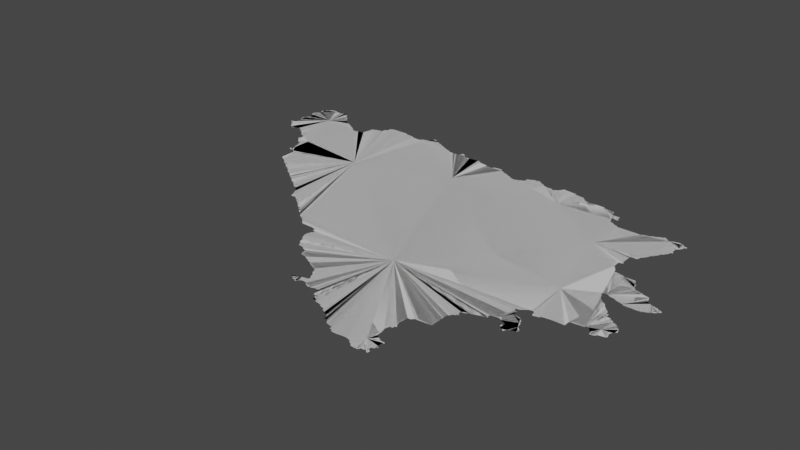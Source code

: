 # Source: bosnia.blend  (saved by Blender 3.3.6; exported with 4.5.12 LTS)
import bpy
from mathutils import Matrix  # noqa: F401  (used for matrix-valued properties, if any)

bpy.ops.wm.read_factory_settings(use_empty=True)
scene = bpy.context.scene
scene.name = 'Scene'

# ---- collections
col_collection = bpy.data.collections.new('Collection'); scene.collection.children.link(col_collection)

# ---- node groups
ng_auto_smooth = bpy.data.node_groups.new('Auto Smooth', 'GeometryNodeTree')
_s = ng_auto_smooth.interface.new_socket(name='Geometry', in_out='OUTPUT', socket_type='NodeSocketGeometry')
_s = ng_auto_smooth.interface.new_socket(name='Geometry', in_out='INPUT', socket_type='NodeSocketGeometry')
_s = ng_auto_smooth.interface.new_socket(name='Angle', in_out='INPUT', socket_type='NodeSocketFloat')
_s.subtype = 'ANGLE'
_s.min_value = 0.0
_s.max_value = 3.142
ng_auto_smooth.is_modifier = True
_N = ng_auto_smooth.nodes; _L = ng_auto_smooth.links
n0 = _N.new('NodeGroupOutput'); n0.name = 'Group Output'; n0.location = (480, -100)
n1 = _N.new('NodeGroupInput'); n1.name = 'Group Input'; n1.location = (-420, -300)
n2 = _N.new('NodeGroupInput'); n2.name = 'Group Input.001'; n2.location = (-60, -100)
n3 = _N.new('GeometryNodeSetShadeSmooth'); n3.name = 'Set Shade Smooth'; n3.location = (120, -100)
n3.domain = 'EDGE'
n4 = _N.new('GeometryNodeSetShadeSmooth'); n4.name = 'Set Shade Smooth.001'; n4.location = (300, -100)
n5 = _N.new('GeometryNodeInputMeshEdgeAngle'); n5.name = 'Edge Angle'; n5.location = (-420, -220)
n6 = _N.new('GeometryNodeInputEdgeSmooth'); n6.name = 'Is Edge Smooth'; n6.location = (-60, -160)
n7 = _N.new('GeometryNodeInputShadeSmooth'); n7.name = 'Is Face Smooth'; n7.location = (-240, -340)
n8 = _N.new('FunctionNodeBooleanMath'); n8.name = 'Boolean Math'; n8.location = (-60, -220)
n9 = _N.new('FunctionNodeCompare'); n9.name = 'Compare'; n9.location = (-240, -180)
n9.operation = 'LESS_EQUAL'
_L.new(n5.outputs[0], n9.inputs[0])
_L.new(n4.outputs[0], n0.inputs[0])
_L.new(n1.outputs[1], n9.inputs[1])
_L.new(n9.outputs[0], n8.inputs[0])
_L.new(n7.outputs[0], n8.inputs[1])
_L.new(n2.outputs[0], n3.inputs[0])
_L.new(n6.outputs[0], n3.inputs[1])
_L.new(n3.outputs[0], n4.inputs[0])
_L.new(n8.outputs[0], n3.inputs[2])
n0.is_active_output = True

# ---- world
world_world = bpy.data.worlds.new('World'); scene.world = world_world
world_world.use_nodes = True; world_world.node_tree.nodes.clear()
_N = world_world.node_tree.nodes; _L = world_world.node_tree.links
n0 = _N.new('ShaderNodeOutputWorld'); n0.name = 'World Output'; n0.location = (300, 300)
n1 = _N.new('ShaderNodeBackground'); n1.name = 'Background'; n1.location = (10, 300)
n1.inputs[0].default_value = (0.05088, 0.05088, 0.05088, 1.0)
_L.new(n1.outputs[0], n0.inputs[0])
n0.is_active_output = True
world_world.color = (0.05088, 0.05088, 0.05088)
world_world.use_sun_shadow = False
world_world.sun_shadow_jitter_overblur = 0.0

# ---- meshes
me_mesh = bpy.data.meshes.new('Mesh')
me_mesh.from_pydata([(15.75, 44.79, -7.491e-08), (15.77, 44.77, -7.627e-08), (15.77, 44.79, -9.85e-08), (15.8, 44.74, -1.107e-07), (15.79, 44.77, -9.643e-08), (15.82, 44.72, 8.624e-08), (15.81, 44.73, -9.201e-08), (15.97, 45.03, -9.988e-08), (15.85, 44.73, 1.663e-08), (15.89, 44.74, -6.825e-08), (15.93, 44.73, -9.083e-08), (15.93, 44.71, -7.577e-08), (15.95, 44.7, -6.796e-08), (15.95, 44.71, -9.587e-08), (15.98, 44.68, -2.471e-07), (15.97, 44.69, -9.673e-08), (16.0, 44.66, -1.076e-07), (15.73, 44.82, -7.457e-08), (15.75, 44.81, -9.587e-08), (15.77, 44.83, -1.003e-07), (15.76, 44.89, -7.617e-08), (15.75, 44.95, -7.635e-08), (15.76, 45.03, -6.409e-08), (15.75, 45.06, -2.662e-08), (15.77, 44.89, -9.07e-08), (15.77, 44.95, 1.257e-08), (15.77, 45.03, -6.426e-08), (15.77, 45.08, -1.31e-08), (15.79, 45.11, 3.53e-08), (15.78, 44.99, -8.048e-08), (15.79, 45.13, -8.867e-08), (15.77, 45.17, -2.806e-08), (15.79, 45.17, -9.423e-08), (15.79, 45.19, -7.491e-08), (15.81, 45.2, -6.796e-08), (15.81, 45.19, -9.602e-08), (15.83, 45.21, -9.294e-08), (15.84, 45.22, -2.23e-08), (15.88, 45.22, -7.205e-08), (15.89, 45.21, -9.657e-08), (15.95, 45.21, -1.032e-07), (15.96, 45.22, -1.348e-07), (15.99, 45.21, -9.926e-08), (15.99, 45.23, 1.82e-08), (16.13, 44.39, 4.475e-07), (16.15, 44.4, 1.602e-07), (16.14, 44.44, -7.983e-08), (16.13, 44.49, -9.608e-08), (16.15, 44.38, -9.401e-08), (16.16, 44.4, -8.496e-07), (16.15, 44.43, -5.524e-08), (16.19, 44.37, -1.3e-07), (16.15, 44.58, -9.988e-08), (16.22, 44.22, -2.011e-07), (16.21, 44.35, -9.582e-08), (16.72, 44.51, -9.286e-08), (16.25, 44.2, -6.973e-08), (16.25, 44.21, -9.92e-08), (16.28, 44.18, -2.348e-07), (16.27, 44.19, -9.21e-08), (16.02, 44.58, -6.948e-08), (16.05, 44.57, 2.018e-08), (16.04, 44.6, 7.932e-08), (16.03, 44.64, -7.283e-08), (16.03, 44.65, -9.848e-08), (16.06, 44.56, -1.203e-07), (16.05, 44.61, -3.307e-07), (16.05, 44.63, -9.57e-08), (16.08, 44.54, -1.357e-07), (16.12, 44.5, -9.283e-08), (16.11, 44.53, -9.871e-08), (16.11, 45.09, -5.059e-08), (16.09, 45.11, -7.518e-08), (16.15, 45.08, -8.554e-08), (16.18, 45.06, -1.025e-07), (16.15, 45.07, -9.926e-08), (16.19, 45.05, -9.21e-08), (16.21, 45.03, -9.848e-08), (16.21, 45.04, -7.166e-08), (16.24, 45.02, -1.363e-07), (16.25, 45.01, -9.098e-08), (16.27, 44.99, -9.76e-08), (16.27, 45.0, -6.869e-08), (16.31, 44.99, -1.033e-07), (16.32, 45.0, -6.305e-08), (16.01, 45.19, -9.926e-08), (16.01, 45.21, -7.732e-08), (16.03, 45.17, -9.516e-08), (16.03, 45.19, -7.732e-08), (16.06, 45.15, -5.028e-08), (16.05, 45.17, -7.577e-08), (16.07, 45.13, 7.347e-08), (16.33, 44.14, -6.516e-08), (16.33, 44.15, -9.934e-08), (16.36, 44.12, -1.026e-07), (16.35, 44.13, -9.067e-08), (16.39, 44.1, -7.299e-08), (16.39, 44.11, -9.926e-08), (16.42, 44.08, -6.023e-08), (16.41, 44.09, -9.887e-08), (16.44, 44.06, -1.33e-07), (16.43, 44.07, -9.526e-08), (16.47, 44.04, -7.025e-08), (16.47, 44.05, -9.76e-08), (16.5, 44.02, -3.541e-07), (16.49, 44.03, -9.306e-08), (16.55, 43.98, -6.95e-08), (16.55, 43.99, -9.677e-08), (16.58, 43.96, -1.244e-07), (16.57, 43.97, -8.917e-08), (16.61, 43.94, -7.491e-08), (16.61, 43.95, -9.926e-08), (16.64, 43.92, -6.354e-08), (16.63, 43.93, -9.5e-08), (16.37, 45.01, -7.989e-08), (16.41, 45.11, -9.906e-08), (16.38, 45.09, -2.153e-08), (16.39, 45.11, -8.338e-08), (16.41, 45.12, -7.1e-08), (16.47, 45.13, -9.715e-08), (16.48, 45.17, -1.045e-07), (16.49, 45.17, -9.926e-08), (16.5, 45.21, -1.105e-07), (16.51, 45.21, -9.614e-08), (16.52, 45.22, -5.409e-08), (16.62, 45.22, -8.735e-08), (16.74, 43.82, -9.387e-08), (16.76, 43.77, -9.246e-08), (16.75, 43.81, -9.942e-08), (16.82, 43.76, -1.268e-07), (16.81, 43.77, -9.38e-08), (16.85, 43.73, -7.469e-08), (16.85, 43.75, -9.856e-08), (16.87, 43.72, -6.973e-08), (16.87, 43.73, -9.403e-08), (16.9, 43.7, -1.291e-07), (16.89, 43.71, -9.306e-08), (16.92, 43.68, -1.387e-07), (16.95, 43.65, -7.698e-08), (16.95, 43.67, -9.866e-08), (16.66, 43.9, -1.011e-07), (16.65, 43.91, -9.254e-08), (16.69, 43.88, -7.295e-08), (16.69, 43.89, -9.848e-08), (16.71, 43.87, -4.007e-08), (16.73, 43.85, -9.333e-08), (16.87, 45.21, -9.994e-08), (16.75, 45.19, -9.839e-08), (16.66, 45.22, -2.659e-08), (16.67, 45.21, -9.381e-08), (16.74, 45.2, -7.608e-08), (16.83, 45.18, -1.11e-07), (16.84, 45.2, -1.084e-07), (16.87, 45.22, -7.391e-08), (16.89, 45.23, -9.587e-08), (16.9, 45.24, -6.597e-08), (16.91, 45.25, -1.01e-07), (16.92, 45.27, -1.041e-07), (16.95, 45.25, 1.459e-08), (17.12, 43.52, -5.63e-07), (17.27, 43.49, -1.049e-07), (17.26, 43.4, -4.088e-08), (17.28, 43.36, -9.434e-08), (17.27, 43.39, -9.209e-08), (17.27, 43.41, -9.11e-08), (17.28, 43.44, -1.153e-07), (17.27, 43.47, -7.627e-08), (16.97, 43.64, -7.166e-08), (16.97, 43.65, -9.681e-08), (16.99, 43.62, -6.036e-08), (17.01, 43.61, -3.496e-08), (17.04, 43.58, -1.448e-07), (17.03, 43.59, -8.222e-08), (17.07, 43.56, -7.283e-08), (17.07, 43.57, -9.895e-08), (17.1, 43.54, -6.633e-08), (17.09, 43.55, -9.5e-08), (17.11, 43.53, -8.852e-08), (17.48, 44.77, -9.389e-08), (17.15, 45.15, -9.739e-08), (16.98, 45.24, -1.039e-07), (16.99, 45.23, -9.419e-08), (17.03, 45.21, -9.723e-08), (17.02, 45.22, -9.887e-08), (17.07, 45.19, -9.749e-08), (17.06, 45.2, -1.067e-07), (17.1, 45.18, -1.041e-07), (17.11, 45.17, -9.548e-08), (17.15, 45.16, -9.615e-08), (17.22, 45.14, -5.958e-08), (17.25, 45.15, -8.324e-08), (17.26, 45.16, -8.14e-08), (17.28, 45.17, -1.07e-07), (17.27, 45.18, -2.169e-08), (17.44, 43.18, 1.934e-08), (17.43, 43.23, -1.041e-07), (17.49, 43.17, -8.799e-08), (17.53, 43.15, -9.11e-08), (17.57, 43.13, -8.739e-08), (17.59, 42.94, -3.814e-08), (17.3, 43.33, -7.068e-08), (17.29, 43.35, -8.881e-08), (17.29, 43.45, -8.79e-08), (17.29, 43.47, -9.76e-08), (17.32, 43.3, -1.309e-07), (17.31, 43.33, -9.926e-08), (17.34, 43.26, -9.476e-08), (17.33, 43.29, -9.552e-08), (17.4, 43.24, -1.227e-07), (17.39, 43.25, -9.136e-08), (17.34, 45.14, -8.77e-08), (17.44, 45.15, -8.787e-08), (17.55, 45.11, -9.959e-08), (17.47, 45.13, -9.331e-08), (17.54, 45.12, -8.869e-08), (17.31, 45.15, -9.482e-08), (17.31, 45.16, -6.748e-08), (17.36, 45.14, -4.417e-08), (17.47, 45.14, -5.916e-08), (17.87, 42.85, -8.184e-08), (17.9, 42.81, -9.971e-08), (17.9, 42.83, -2.962e-07), (17.89, 42.84, -5.438e-08), (17.89, 42.85, -9.926e-08), (17.62, 42.92, -1.003e-07), (17.61, 42.93, -9.21e-08), (17.65, 42.9, -9.676e-08), (17.65, 42.91, -9.926e-08), (17.65, 42.95, -9.514e-08), (17.66, 43.07, -7.311e-08), (17.65, 43.09, -9.049e-08), (17.67, 42.91, -5.162e-08), (17.66, 42.96, -9.574e-08), (17.68, 43.04, -1.071e-07), (17.67, 43.07, -9.948e-08), (17.69, 42.93, -9.458e-08), (17.69, 43.03, -9.887e-08), (17.73, 42.93, -1.005e-07), (17.71, 42.97, -9.381e-08), (17.71, 42.99, -9.667e-08), (17.73, 42.92, -7.491e-08), (17.97, 43.5, -1.026e-07), (17.77, 42.9, 9.618e-08), (17.8, 42.9, -1.102e-07), (17.81, 42.91, -8.308e-08), (17.85, 42.91, -1.101e-07), (17.61, 45.11, -7.349e-08), (17.69, 45.11, -9.436e-08), (17.72, 45.1, -9.299e-08), (17.77, 45.08, -9.553e-08), (17.73, 45.09, -9.597e-08), (17.77, 45.07, -9.555e-08), (17.81, 45.06, -9.736e-08), (17.81, 45.05, -7.926e-08), (18.04, 45.0, -9.988e-08), (17.85, 45.04, -6.738e-08), (17.89, 45.05, -9.923e-08), (17.9, 45.06, -4.94e-08), (17.68, 45.13, -9.773e-08), (17.93, 42.8, -5.993e-08), (17.93, 42.81, -1.47e-07), (17.99, 42.79, -9.144e-08), (17.99, 42.78, -8.638e-08), (18.03, 42.76, -6.516e-08), (18.03, 42.77, -9.681e-08), (18.06, 42.74, -7.712e-08), (18.05, 42.75, -8.898e-08), (18.09, 42.73, -4.093e-08), (18.11, 42.69, -8.304e-08), (18.11, 42.71, -9.383e-08), (18.13, 42.69, -3.641e-08), (18.16, 42.66, -6.261e-08), (18.15, 42.67, -8.088e-08), (18.21, 42.65, -9.688e-08), (18.21, 42.63, -7.491e-08), (18.23, 42.62, -7.132e-08), (18.23, 42.63, -9.587e-08), (18.41, 43.99, -7.179e-08), (18.32, 44.9, -9.988e-08), (17.93, 45.07, -9.591e-08), (17.93, 45.11, -8.727e-08), (17.95, 45.11, -9.339e-08), (17.96, 45.12, -7.752e-08), (18.05, 45.11, -9.634e-08), (18.08, 45.1, -1.415e-07), (18.09, 45.09, -9.576e-08), (18.17, 45.07, 2.248e-07), (18.19, 45.07, -9.806e-08), (18.19, 45.08, -9.243e-08), (18.21, 45.09, -9.5e-08), (18.22, 45.1, -6.633e-08), (18.23, 45.11, -9.065e-08), (17.99, 45.13, -9.317e-08), (18.0, 45.14, -3.065e-08), (18.03, 45.13, -1.005e-07), (18.02, 45.14, -6.354e-08), (18.05, 45.12, -7.399e-08), (18.24, 45.13, -9.522e-08), (18.44, 42.56, -3.775e-08), (18.25, 42.61, -9.5e-08), (18.35, 42.62, -9.065e-08), (18.39, 42.61, -9.482e-08), (18.45, 42.69, -9.988e-08), (18.39, 42.6, -7.491e-08), (18.42, 42.58, -8.806e-08), (18.41, 42.59, -9.5e-08), (18.43, 42.57, -8.94e-08), (18.45, 42.57, -9.614e-08), (18.47, 42.75, -9.661e-08), (18.47, 42.8, 4.616e-07), (18.46, 42.83, -1.516e-07), (18.48, 42.57, -1.014e-07), (18.47, 42.83, -4.994e-08), (18.48, 42.83, -3.329e-08), (18.47, 42.83, 4.312e-06), (18.46, 42.83, -9.976e-08), (18.47, 42.87, -9.766e-08), (18.49, 42.59, -9.508e-08), (18.5, 42.74, 8.466e-09), (18.5, 42.74, -4.137e-07), (18.49, 42.87, -8.157e-08), (18.53, 42.59, -1.426e-07), (18.53, 42.63, -8.371e-08), (18.53, 42.72, -1.168e-07), (18.54, 42.58, 4.052e-07), (18.53, 42.61, -8.424e-08), (18.55, 42.58, 2.702e-08), (18.55, 42.6, -1.534e-08), (18.55, 42.65, 2.56e-07), (18.55, 42.67, -9.003e-08), (18.55, 42.71, -6.951e-08), (18.49, 43.01, -9.871e-08), (18.49, 42.89, -9.61e-08), (18.49, 42.91, -8.94e-08), (18.48, 42.94, -4.756e-08), (18.5, 42.89, -1.048e-07), (18.52, 43.02, -2.679e-07), (18.53, 43.03, -1.082e-07), (18.84, 44.55, -9.988e-08), (18.35, 45.12, -8.451e-08), (18.35, 45.11, -9.441e-08), (18.43, 45.1, -9.055e-08), (18.43, 45.09, -9.149e-08), (18.45, 45.07, -9.783e-08), (18.45, 45.08, -7.037e-08), (18.49, 45.06, -7.508e-08), (18.75, 44.93, -9.905e-08), (18.61, 45.06, 3.886e-07), (18.57, 42.65, -1.422e-07), (18.56, 42.72, -5.075e-08), (18.65, 43.04, -9.181e-08), (18.65, 43.14, -9.157e-08), (18.65, 43.19, -9.371e-08), (18.66, 43.19, -5.993e-08), (18.67, 43.21, -9.027e-08), (18.69, 43.23, -9.727e-08), (18.69, 43.27, -9.978e-08), (18.69, 43.22, -6.638e-08), (18.69, 43.25, -8.933e-08), (18.71, 43.23, -1.3e-07), (18.73, 43.28, -1.006e-07), (18.73, 43.29, -8.665e-08), (18.78, 43.3, 1.221e-07), (18.84, 43.32, -9.295e-08), (18.85, 43.32, -5.147e-09), (18.84, 43.33, -7.581e-08), (18.85, 43.35, -9.203e-08), (18.63, 45.05, -8.366e-08), (18.63, 45.06, -4.661e-08), (18.77, 44.89, -9.936e-08), (18.73, 44.99, -9.989e-08), (18.71, 45.04, -3.774e-08), (18.72, 45.02, -5.438e-08), (18.75, 44.95, -1.022e-07), (18.76, 44.92, -6.248e-08), (18.8, 44.88, -1.238e-07), (18.79, 44.94, 1.701e-07), (18.79, 44.96, -1.395e-07), (18.79, 44.99, -8.138e-08), (18.84, 44.86, -1.019e-07), (18.81, 44.87, -9.41e-08), (18.8, 44.94, 4.091e-08), (18.85, 44.85, -9.49e-08), (18.9, 43.36, -9.754e-08), (18.91, 43.36, -8.426e-08), (18.92, 43.51, -1.066e-07), (18.94, 43.34, -9.755e-08), (18.93, 43.35, -8.67e-08), (18.95, 43.45, -9.85e-08), (18.93, 43.49, -8.996e-08), (18.93, 43.51, -6.235e-08), (18.96, 43.29, -7.025e-08), (18.96, 43.31, -5.993e-08), (18.95, 43.49, -8.66e-08), (18.95, 43.52, -3.685e-08), (18.97, 43.28, -6.748e-08), (18.97, 43.29, -9.677e-08), (18.97, 43.31, -9.848e-08), (18.97, 43.33, -9.848e-08), (19.01, 43.43, -9.674e-08), (19.0, 43.44, -8.951e-08), (19.0, 43.26, -1.174e-07), (18.99, 43.27, -9.083e-08), (19.03, 43.39, -9.056e-08), (19.01, 43.27, -9.5e-08), (19.05, 43.35, -1.092e-07), (19.02, 43.42, -9.978e-08), (19.02, 43.28, -8.172e-08), (19.03, 43.29, -9.168e-08), (19.04, 43.51, -9.589e-08), (19.07, 43.3, 2.371e-08), (19.06, 43.34, -2.115e-07), (19.08, 43.32, -3.902e-08), (19.09, 43.52, -5.916e-08), (18.98, 43.54, -9.589e-08), (18.99, 43.55, -7.518e-08), (19.03, 43.56, -1.687e-07), (19.0, 43.89, -9.676e-08), (19.09, 43.53, -9.621e-08), (19.16, 43.54, -8.584e-08), (19.35, 43.61, -1.053e-07), (19.23, 44.01, -9.974e-08), (19.11, 44.35, -9.964e-08), (19.15, 44.29, -1.004e-07), (19.13, 44.33, -9.74e-08), (19.12, 44.35, -9.068e-08), (19.11, 44.41, -1.141e-07), (19.14, 44.32, -9.164e-08), (19.14, 44.42, -7.982e-08), (19.13, 44.43, -9.465e-08), (19.14, 44.43, -4.717e-08), (19.22, 44.28, -2.308e-08), (19.03, 44.85, -9.947e-08), (19.13, 44.53, -9.961e-08), (19.18, 44.53, -1.746e-07), (19.23, 44.89, -9.998e-08), (19.19, 44.57, -9.681e-08), (18.93, 44.85, -9.383e-08), (19.04, 44.86, -6.443e-09), (19.09, 44.87, -9.936e-08), (19.1, 44.88, -7.805e-08), (19.13, 44.89, -8.397e-08), (19.14, 44.9, -8.057e-08), (19.21, 44.89, -1.017e-07), (19.17, 44.91, -9.317e-08), (19.18, 44.92, -7.626e-08), (19.19, 44.91, -9.046e-08), (19.25, 43.54, -8.715e-08), (19.25, 43.59, -1.001e-07), (19.35, 43.6, -9.549e-08), (19.36, 43.84, -1.014e-07), (19.39, 43.59, -4.913e-08), (19.37, 43.61, -9.892e-08), (19.37, 43.81, -9.548e-08), (19.4, 43.57, -6.796e-08), (19.39, 43.79, -9.497e-08), (19.39, 43.81, -7.829e-08), (19.42, 43.55, -1.081e-08), (19.41, 43.57, -9.677e-08), (19.44, 43.64, -9.988e-08), (19.42, 43.78, -1.281e-07), (19.43, 43.77, -8.94e-08), (19.45, 43.56, -6.638e-08), (19.45, 43.57, -7.271e-08), (19.45, 43.75, -9.677e-08), (19.45, 43.76, -6.516e-08), (19.49, 43.73, -9.096e-08), (19.48, 43.74, -1.434e-07), (19.5, 43.58, -9.65e-08), (19.5, 43.63, -4.23e-08), (19.51, 43.65, -9.003e-08), (19.5, 43.63, 1.89e-07), (19.52, 43.7, -2.345e-08), (19.5, 43.72, -6.354e-08), (19.25, 43.95, -9.911e-08), (19.23, 43.99, -9.349e-08), (19.27, 43.93, -9.455e-08), (19.24, 43.98, -1.153e-07), (19.27, 44.01, -1.203e-07), (19.29, 43.91, -9.175e-08), (19.26, 43.94, -7.135e-08), (19.35, 44.19, -9.922e-08), (19.28, 43.92, -6.703e-08), (19.31, 43.9, -1.058e-07), (19.33, 43.99, -9.69e-08), (19.34, 43.86, -1.101e-07), (19.32, 43.88, -1.471e-07), (19.34, 43.98, -8.851e-08), (19.4, 43.96, -5.841e-08), (19.39, 43.97, -1.044e-07), (19.53, 43.97, -7.515e-08), (19.48, 44.14, -1.004e-07), (19.43, 44.15, -9.518e-08), (19.53, 43.96, -9.636e-08), (19.49, 44.09, -7.879e-08), (19.53, 44.07, -1.077e-07), (19.52, 44.08, -1.094e-07), (19.23, 44.27, -9.467e-08), (19.33, 44.23, -9.392e-08), (19.32, 44.26, -8.884e-08), (19.34, 44.23, -8.321e-08), (19.37, 44.17, 8.671e-09), (19.42, 44.16, -8.329e-08), (19.2, 44.57, -6.95e-08), (19.21, 44.59, -8.978e-08), (19.22, 44.6, -1.08e-07), (19.23, 44.63, -9.782e-08), (19.24, 44.63, -6.95e-08), (19.25, 44.65, -8.978e-08), (19.27, 44.69, -1.02e-07), (19.28, 44.69, -6.95e-08), (19.29, 44.71, -8.514e-08), (19.31, 44.77, -8.809e-08), (19.31, 44.75, -9.681e-08), (19.31, 44.81, -1.175e-07), (19.32, 44.76, -2.832e-07), (19.21, 44.9, -7.166e-08), (19.24, 44.9, -8.13e-08), (19.31, 44.9, -1.065e-07), (19.32, 44.82, -1.359e-07), (19.33, 44.89, -9.462e-08), (19.34, 44.84, -1.322e-07), (19.35, 44.87, -9.677e-08), (19.36, 44.88, -1.951e-07), (19.52, 43.66, -5.028e-08), (19.56, 43.98, -9.973e-08), (19.57, 43.99, -8.643e-08), (19.59, 44.05, -1.052e-07), (19.59, 44.0, -2.629e-10), (19.58, 44.06, -5.375e-08), (19.61, 44.02, -8.807e-08), (19.62, 44.03, 2.658e-07), (19.62, 44.05, -4.661e-08), (16.3, 44.16, -1.334e-07), (16.15, 44.42, 7.417e-08), (16.52, 44.0, -1.608e-07), (17.14, 43.5, -8.101e-08), (17.5, 43.16, -5.835e-08), (17.54, 43.14, -4.326e-08), (17.58, 43.12, -5.635e-08), (17.86, 42.88, 2.432e-07), (17.62, 43.1, -8.759e-08), (17.7, 43.0, -1.075e-07), (19.28, 44.0, -3.338e-08), (19.26, 44.66, -1.234e-07), (19.3, 44.72, -1.233e-07)], [(312, 313), (314, 312), (432, 437)], [(4, 1, 2), (7, 3, 4), (6, 8, 5), (3, 8, 6), (7, 9, 8), (15, 12, 13), (15, 13, 10), (7, 14, 15), (2, 0, 18), (19, 2, 18), (25, 20, 21), (19, 7, 2), (29, 7, 25), (7, 29, 26), (7, 26, 23), (7, 23, 27), (28, 7, 27), (7, 19, 24), (35, 30, 32), (37, 38, 36), (40, 30, 39), (41, 7, 40), (43, 7, 41), (51, 48, 45), (50, 46, 47), (51, 534, 50), (55, 54, 51), (55, 51, 52), (55, 57, 54), (93, 59, 57), (67, 63, 64), (66, 65, 61), (52, 67, 7), (55, 52, 7), (70, 68, 65), (47, 69, 70), (52, 47, 70), (52, 50, 47), (76, 7, 74), (78, 7, 76), (79, 7, 77), (81, 7, 80), (83, 55, 81), (86, 7, 42), (88, 7, 85), (89, 7, 87), (91, 7, 89), (55, 95, 93), (55, 96, 97), (101, 98, 99), (55, 102, 103), (55, 103, 101), (55, 535, 104), (109, 106, 107), (55, 108, 109), (55, 110, 111), (93, 533, 58), (84, 55, 83), (84, 114, 55), (117, 115, 116), (119, 55, 115), (120, 55, 119), (121, 55, 120), (122, 55, 121), (130, 127, 128), (132, 129, 130), (134, 131, 132), (55, 134, 132), (55, 132, 128), (55, 136, 134), (139, 137, 135), (141, 112, 113), (55, 140, 141), (55, 142, 143), (55, 126, 145), (147, 55, 149), (151, 55, 147), (146, 151, 152), (146, 55, 151), (155, 156, 154), (158, 146, 156), (158, 156, 157), (168, 138, 139), (55, 169, 168), (55, 170, 169), (174, 172, 55), (174, 171, 172), (241, 174, 55), (177, 175, 176), (241, 176, 174), (241, 159, 177), (178, 146, 179), (183, 146, 181), (184, 146, 182), (188, 146, 187), (192, 191, 193), (196, 194, 195), (541, 198, 241), (165, 163, 164), (241, 201, 162), (241, 162, 163), (241, 163, 202), (241, 202, 203), (241, 203, 160), (241, 204, 205), (241, 205, 201), (241, 206, 207), (241, 208, 209), (195, 208, 241), (213, 178, 211), (215, 178, 191), (192, 215, 191), (216, 215, 192), (178, 210, 217), (214, 212, 213), (260, 220, 221), (241, 221, 223), (241, 223, 540), (228, 224, 225), (228, 231, 227), (241, 230, 541), (232, 237, 235), (238, 241, 237), (239, 241, 238), (241, 240, 237), (241, 239, 236), (241, 236, 234), (241, 244, 243), (241, 245, 244), (241, 540, 245), (247, 178, 246), (248, 178, 247), (250, 178, 248), (251, 178, 249), (252, 178, 251), (253, 178, 252), (254, 178, 253), (257, 254, 256), (261, 259, 260), (266, 263, 264), (241, 270, 269), (241, 272, 270), (277, 241, 178), (280, 254, 279), (283, 254, 294), (278, 254, 285), (287, 278, 286), (288, 278, 287), (289, 278, 288), (290, 291, 289), (293, 294, 292), (295, 294, 293), (299, 275, 276), (299, 276, 273), (302, 300, 241), (302, 303, 301), (307, 298, 306), (310, 302, 241), (304, 311, 307), (302, 317, 311), (302, 321, 317), (319, 323, 302), (325, 321, 302), (327, 321, 325), (329, 322, 302), (349, 302, 323), (332, 320, 316), (333, 332, 241), (331, 334, 241), (335, 332, 333), (340, 278, 339), (341, 278, 340), (342, 278, 341), (343, 278, 342), (345, 278, 343), (346, 338, 278), (347, 278, 345), (297, 278, 291), (339, 278, 297), (348, 328, 329), (350, 337, 241), (351, 350, 241), (241, 353, 352), (355, 357, 354), (358, 355, 241), (356, 358, 241), (359, 355, 358), (361, 360, 356), (241, 363, 362), (241, 365, 363), (383, 241, 385), (417, 277, 338), (417, 241, 277), (367, 346, 347), (372, 370, 371), (370, 373, 346), (374, 369, 346), (370, 377, 373), (388, 384, 383), (403, 387, 384), (393, 388, 383), (389, 393, 383), (392, 396, 391), (399, 403, 388), (403, 395, 396), (403, 396, 397), (403, 397, 398), (403, 398, 386), (404, 401, 402), (407, 402, 403), (406, 403, 399), (405, 408, 407), (405, 410, 408), (412, 410, 411), (390, 385, 241), (241, 394, 390), (241, 415, 414), (241, 416, 415), (417, 409, 416), (417, 413, 409), (422, 417, 338), (421, 417, 423), (424, 423, 422), (338, 426, 422), (478, 421, 423), (427, 423, 424), (338, 428, 426), (431, 478, 423), (338, 434, 433), (435, 338, 432), (432, 338, 382), (443, 439, 440), (443, 440, 441), (442, 443, 441), (446, 443, 444), (445, 446, 444), (448, 447, 417), (420, 448, 417), (453, 420, 450), (455, 420, 453), (459, 454, 451), (459, 457, 458), (459, 452, 420), (459, 462, 457), (464, 459, 420), (465, 420, 461), (467, 459, 464), (472, 459, 466), (477, 474, 475), (480, 476, 474), (482, 420, 476), (483, 420, 479), (484, 543, 478), (486, 420, 483), (490, 488, 489), (494, 489, 491), (495, 490, 489), (496, 489, 494), (481, 478, 497), (499, 498, 497), (500, 481, 498), (501, 478, 481), (502, 478, 501), (338, 503, 436), (338, 505, 504), (509, 506, 435), (509, 544, 508), (511, 509, 435), (512, 511, 435), (514, 512, 435), (515, 513, 512), (435, 439, 443), (517, 518, 435), (520, 519, 518), (520, 521, 519), (495, 526, 525), (495, 528, 526), (529, 527, 495), (49, 51, 45), (534, 51, 49), (62, 61, 60), (66, 61, 62), (67, 52, 66), (223, 221, 222), (315, 314, 310), (327, 324, 321), (365, 364, 363), (377, 376, 373), (471, 468, 459), (470, 469, 459), (7, 8, 3), (7, 10, 9), (10, 13, 11), (7, 15, 10), (19, 18, 17), (7, 24, 20), (25, 7, 20), (23, 26, 22), (7, 4, 2), (28, 30, 7), (31, 32, 30), (33, 35, 32), (34, 36, 35), (36, 38, 35), (39, 30, 35), (38, 39, 35), (40, 7, 30), (43, 42, 7), (45, 48, 44), (52, 51, 50), (54, 57, 53), (57, 59, 56), (93, 58, 59), (55, 93, 57), (7, 16, 14), (7, 64, 16), (7, 67, 64), (66, 52, 65), (52, 70, 65), (72, 71, 7), (73, 7, 71), (75, 74, 7), (73, 75, 7), (78, 77, 7), (79, 80, 7), (81, 55, 7), (82, 81, 80), (86, 85, 7), (88, 87, 7), (90, 89, 87), (91, 72, 7), (93, 95, 92), (55, 94, 95), (55, 97, 94), (55, 99, 96), (101, 103, 100), (55, 101, 99), (55, 105, 102), (55, 104, 105), (55, 107, 535), (55, 109, 107), (55, 111, 108), (55, 113, 110), (114, 115, 55), (114, 116, 115), (118, 119, 115), (122, 123, 55), (123, 124, 55), (124, 125, 55), (128, 132, 130), (134, 136, 133), (55, 135, 136), (55, 139, 135), (55, 141, 113), (55, 143, 140), (55, 144, 142), (55, 145, 144), (55, 128, 126), (148, 55, 125), (148, 149, 55), (150, 147, 149), (153, 154, 146), (154, 156, 146), (161, 164, 163), (168, 169, 167), (55, 168, 139), (55, 172, 170), (174, 176, 173), (241, 177, 176), (241, 536, 159), (178, 241, 55), (146, 178, 55), (180, 146, 158), (180, 181, 146), (183, 182, 146), (185, 184, 182), (187, 146, 184), (186, 187, 184), (188, 179, 146), (189, 178, 179), (189, 190, 178), (190, 191, 178), (241, 537, 196), (241, 197, 537), (241, 538, 197), (241, 198, 538), (541, 539, 198), (165, 202, 163), (160, 203, 166), (201, 205, 200), (241, 207, 204), (241, 209, 206), (241, 196, 195), (213, 212, 178), (215, 210, 178), (217, 211, 178), (218, 213, 211), (540, 223, 219), (241, 260, 221), (228, 225, 199), (228, 227, 224), (227, 231, 226), (228, 232, 231), (230, 234, 229), (232, 235, 231), (241, 234, 230), (232, 238, 237), (234, 236, 233), (236, 239, 542), (241, 242, 240), (241, 243, 242), (212, 246, 178), (250, 249, 178), (255, 254, 253), (255, 256, 254), (258, 247, 246), (241, 261, 260), (241, 262, 261), (241, 264, 262), (241, 266, 264), (241, 265, 266), (241, 267, 265), (269, 270, 268), (241, 269, 267), (241, 271, 272), (241, 273, 271), (273, 276, 274), (254, 278, 178), (257, 279, 254), (280, 281, 254), (281, 282, 254), (284, 254, 283), (284, 285, 254), (286, 278, 285), (289, 291, 278), (282, 292, 254), (292, 294, 254), (296, 283, 294), (241, 299, 273), (241, 300, 299), (302, 301, 300), (302, 305, 303), (302, 304, 305), (304, 307, 306), (309, 308, 302), (310, 309, 302), (302, 311, 304), (241, 315, 310), (241, 316, 315), (318, 319, 302), (308, 318, 302), (322, 325, 302), (327, 326, 324), (329, 328, 322), (330, 329, 302), (349, 330, 302), (241, 332, 316), (334, 333, 241), (241, 337, 331), (331, 337, 336), (338, 277, 178), (338, 178, 278), (344, 343, 342), (352, 351, 241), (241, 354, 353), (241, 355, 354), (241, 361, 356), (361, 241, 362), (241, 366, 365), (383, 366, 241), (347, 346, 278), (368, 367, 347), (369, 338, 346), (367, 370, 346), (371, 370, 367), (375, 338, 369), (377, 381, 376), (378, 377, 370), (380, 379, 338), (375, 380, 338), (382, 338, 379), (385, 389, 383), (403, 386, 387), (388, 403, 384), (392, 397, 396), (400, 399, 388), (403, 402, 395), (407, 404, 402), (405, 407, 403), (411, 410, 405), (241, 414, 394), (241, 417, 416), (417, 418, 413), (417, 419, 418), (422, 423, 417), (425, 424, 422), (338, 429, 428), (433, 429, 338), (429, 430, 428), (435, 506, 338), (338, 436, 434), (438, 439, 432), (439, 435, 432), (442, 444, 443), (417, 447, 419), (420, 449, 448), (456, 455, 453), (459, 458, 454), (452, 459, 451), (460, 420, 455), (460, 461, 420), (459, 463, 462), (465, 464, 420), (459, 468, 463), (467, 466, 459), (469, 471, 459), (472, 470, 459), (473, 472, 466), (474, 420, 417), (475, 474, 417), (421, 475, 417), (476, 420, 474), (482, 479, 420), (486, 485, 420), (485, 450, 420), (489, 487, 484), (478, 489, 484), (491, 489, 478), (492, 491, 478), (490, 493, 488), (496, 495, 489), (431, 497, 478), (497, 498, 481), (502, 492, 478), (338, 504, 503), (338, 506, 505), (506, 508, 507), (506, 509, 508), (509, 511, 510), (511, 513, 545), (512, 513, 511), (516, 443, 446), (435, 519, 514), (518, 519, 435), (520, 522, 521), (523, 522, 520), (472, 524, 470), (495, 525, 490), (495, 530, 528), (527, 530, 495), (527, 531, 530), (527, 532, 531)])
me_mesh.update()
me_mesh_001 = bpy.data.meshes.new('Mesh.001')
me_mesh_001.from_pydata([(15.75, 44.79, -7.491e-08), (15.77, 44.77, -7.627e-08), (15.77, 44.79, -9.85e-08), (15.8, 44.74, -7.861e-08), (15.79, 44.75, -7.894e-08), (15.79, 44.77, -9.643e-08), (15.82, 44.72, 8.624e-08), (15.81, 44.73, -9.201e-08), (15.97, 45.03, -9.988e-08), (15.84, 44.72, -3.329e-08), (15.85, 44.73, -8.599e-08), (15.89, 44.74, -6.825e-08), (15.93, 44.73, -9.083e-08), (15.93, 44.71, -7.577e-08), (15.95, 44.7, -6.796e-08), (15.95, 44.71, -9.587e-08), (15.98, 44.68, -5.28e-08), (15.97, 44.69, -9.673e-08), (16.0, 44.66, -6.615e-08), (15.99, 44.67, -8.67e-08), (15.73, 44.81, -7.135e-08), (15.73, 44.82, -6.685e-08), (15.75, 44.81, -9.587e-08), (15.77, 44.83, -9.35e-08), (15.76, 44.89, -7.617e-08), (15.75, 44.93, -8.897e-08), (15.75, 44.95, -7.829e-08), (15.76, 45.03, -6.409e-08), (15.75, 45.05, -8.305e-08), (15.75, 45.07, -7.935e-08), (15.77, 44.85, -9.017e-08), (15.77, 44.89, -9.07e-08), (15.77, 44.95, -9.908e-08), (15.77, 44.97, -7.838e-08), (15.78, 44.99, -1.128e-07), (15.77, 45.03, -6.426e-08), (15.76, 45.08, -6.149e-08), (15.77, 45.09, -8.67e-08), (15.78, 45.1, -5.28e-08), (15.78, 44.98, -9.158e-08), (15.78, 44.99, -9.432e-08), (15.79, 45.11, -9.419e-08), (15.79, 45.13, -9.943e-08), (15.78, 45.13, -5.845e-08), (15.77, 45.17, -2.806e-08), (15.79, 45.17, -9.423e-08), (15.79, 45.19, -7.491e-08), (15.81, 45.2, -6.796e-08), (15.81, 45.19, -9.602e-08), (15.83, 45.21, -9.294e-08), (15.84, 45.22, -2.23e-08), (15.88, 45.22, -7.205e-08), (15.89, 45.21, -9.657e-08), (15.93, 45.21, -9.629e-08), (15.95, 45.21, -9.439e-08), (15.96, 45.22, -1.348e-07), (15.99, 45.21, -9.926e-08), (15.99, 45.23, -5.095e-08), (15.99, 45.22, -6.126e-08), (16.12, 44.39, -1.172e-07), (16.13, 44.39, -8.99e-08), (16.14, 44.39, -2.103e-07), (16.14, 44.44, -7.983e-08), (16.13, 44.49, -9.608e-08), (16.16, 44.38, -7.226e-08), (16.15, 44.39, -8.449e-08), (16.19, 44.37, -1.387e-07), (16.15, 44.4, -4.702e-08), (16.16, 44.4, -1.121e-07), (16.16, 44.41, -9.988e-08), (16.16, 44.42, -9.114e-08), (16.15, 44.43, -5.524e-08), (16.2, 44.36, -7.976e-08), (16.15, 44.58, -9.988e-08), (16.22, 44.22, -3.329e-08), (16.21, 44.23, -7.828e-08), (16.21, 44.35, -9.582e-08), (16.23, 44.21, -7.935e-08), (16.72, 44.51, -9.286e-08), (16.25, 44.2, -6.973e-08), (16.25, 44.21, -9.92e-08), (16.28, 44.18, -5.327e-08), (16.27, 44.19, -9.21e-08), (16.29, 44.17, -7.309e-08), (16.02, 44.58, -6.948e-08), (16.01, 44.65, -7.948e-08), (16.03, 44.58, -7.295e-08), (16.03, 44.59, -5.327e-08), (16.04, 44.59, -8.679e-08), (16.04, 44.6, -4.217e-08), (16.03, 44.64, -7.283e-08), (16.03, 44.65, -9.848e-08), (16.06, 44.56, -6.023e-08), (16.05, 44.57, -1.442e-07), (16.05, 44.61, -7.288e-08), (16.05, 44.6, -8.301e-08), (16.05, 44.63, -9.57e-08), (16.08, 44.54, -4.217e-08), (16.07, 44.55, -9.003e-08), (16.09, 44.53, -8.269e-08), (16.12, 44.5, -9.283e-08), (16.11, 44.53, -9.871e-08), (16.11, 45.09, -9.396e-08), (16.09, 45.11, -7.518e-08), (16.1, 45.1, -3.329e-08), (16.15, 45.08, -8.554e-08), (16.18, 45.06, -1.025e-07), (16.15, 45.07, -9.926e-08), (16.19, 45.05, -9.21e-08), (16.21, 45.03, -9.848e-08), (16.21, 45.04, -7.166e-08), (16.23, 45.03, -8.269e-08), (16.25, 45.01, -9.098e-08), (16.24, 45.02, -5.527e-08), (16.27, 44.99, -9.76e-08), (16.27, 45.0, -6.869e-08), (16.31, 44.99, -1.033e-07), (16.32, 45.0, -6.305e-08), (16.01, 45.19, -9.926e-08), (16.01, 45.21, -7.732e-08), (16.03, 45.17, -9.516e-08), (16.03, 45.19, -7.732e-08), (16.06, 45.14, -8.002e-08), (16.05, 45.15, -9.5e-08), (16.05, 45.17, -7.577e-08), (16.07, 45.13, -8.643e-08), (16.08, 45.12, -3.329e-08), (16.33, 44.14, -6.516e-08), (16.33, 44.15, -9.934e-08), (16.36, 44.12, -4.412e-08), (16.35, 44.13, -9.067e-08), (16.37, 44.11, -8.705e-08), (16.39, 44.1, -7.299e-08), (16.39, 44.11, -9.926e-08), (16.42, 44.08, -6.023e-08), (16.41, 44.09, -9.887e-08), (16.44, 44.06, -4.162e-08), (16.43, 44.07, -9.526e-08), (16.45, 44.05, -8.043e-08), (16.47, 44.04, -7.025e-08), (16.47, 44.05, -9.76e-08), (16.5, 44.02, -7.587e-08), (16.49, 44.03, -9.306e-08), (16.51, 44.01, -8.616e-08), (16.55, 43.98, -6.95e-08), (16.55, 43.99, -9.677e-08), (16.58, 43.96, -5.527e-08), (16.57, 43.97, -8.917e-08), (16.59, 43.95, -8.346e-08), (16.61, 43.94, -7.491e-08), (16.61, 43.95, -9.926e-08), (16.64, 43.92, -6.354e-08), (16.63, 43.93, -9.5e-08), (16.37, 45.01, -9.79e-08), (16.37, 45.03, -8.206e-08), (16.38, 45.08, -5.375e-08), (16.41, 45.11, -9.906e-08), (16.39, 45.09, -9.737e-08), (16.39, 45.11, -8.338e-08), (16.41, 45.12, -7.1e-08), (16.47, 45.13, -9.715e-08), (16.47, 45.15, -8.558e-08), (16.48, 45.17, -7.058e-08), (16.49, 45.17, -9.926e-08), (16.5, 45.21, -1.105e-07), (16.51, 45.21, -9.614e-08), (16.52, 45.22, -5.409e-08), (16.62, 45.22, -8.735e-08), (16.74, 43.82, -9.387e-08), (16.76, 43.77, -9.246e-08), (16.75, 43.81, -9.942e-08), (16.82, 43.76, -4.412e-08), (16.81, 43.77, -9.38e-08), (16.83, 43.75, -8.186e-08), (16.85, 43.73, -7.469e-08), (16.85, 43.75, -9.856e-08), (16.87, 43.72, -6.973e-08), (16.87, 43.73, -9.403e-08), (16.9, 43.7, -8.081e-08), (16.89, 43.71, -9.306e-08), (16.92, 43.68, -4.217e-08), (16.91, 43.69, -8.11e-08), (16.93, 43.67, -8.346e-08), (16.95, 43.65, -7.698e-08), (16.95, 43.67, -9.866e-08), (16.66, 43.9, -1.011e-07), (16.65, 43.91, -9.254e-08), (16.69, 43.88, -7.295e-08), (16.69, 43.89, -9.848e-08), (16.72, 43.86, -5.868e-08), (16.71, 43.87, -9.317e-08), (16.73, 43.85, -9.333e-08), (16.87, 45.21, -9.994e-08), (16.75, 45.19, -9.839e-08), (16.66, 45.22, -2.659e-08), (16.67, 45.21, -9.381e-08), (16.74, 45.2, -7.608e-08), (16.81, 45.18, -8.735e-08), (16.84, 45.2, -3.329e-08), (16.83, 45.19, -9.611e-08), (16.85, 45.21, -8.318e-08), (16.87, 45.22, -7.391e-08), (16.89, 45.23, -9.587e-08), (16.9, 45.24, -6.597e-08), (16.91, 45.25, -1.01e-07), (16.92, 45.26, -6.326e-08), (16.93, 45.27, -8.178e-08), (16.93, 45.27, -2.342e-08), (16.95, 45.25, -9.292e-08), (16.94, 45.26, -4.412e-08), (17.12, 43.52, -5.327e-08), (17.13, 43.51, -8.643e-08), (17.15, 43.5, -7.979e-08), (17.23, 43.5, -7.933e-08), (17.26, 43.4, -4.495e-08), (17.26, 43.4, -4.162e-08), (17.28, 43.36, -9.434e-08), (17.27, 43.39, -9.209e-08), (17.27, 43.41, -9.11e-08), (17.28, 43.44, -1.153e-07), (17.27, 43.47, -7.627e-08), (17.27, 43.49, -9.864e-08), (16.97, 43.64, -7.166e-08), (16.97, 43.65, -9.681e-08), (17.0, 43.62, -7.997e-08), (16.99, 43.63, -9.399e-08), (17.02, 43.6, -5.527e-08), (17.01, 43.61, -9.067e-08), (17.04, 43.58, -3.329e-08), (17.03, 43.59, -8.222e-08), (17.05, 43.57, -7.935e-08), (17.07, 43.56, -7.283e-08), (17.07, 43.57, -9.895e-08), (17.1, 43.54, -6.633e-08), (17.09, 43.55, -9.5e-08), (17.11, 43.53, -8.852e-08), (17.48, 44.77, -9.389e-08), (17.15, 45.15, -9.739e-08), (16.98, 45.24, -1.039e-07), (16.99, 45.23, -9.419e-08), (17.03, 45.21, -9.723e-08), (17.02, 45.22, -9.887e-08), (17.07, 45.19, -9.749e-08), (17.06, 45.2, -1.067e-07), (17.1, 45.18, -1.041e-07), (17.11, 45.17, -9.548e-08), (17.15, 45.16, -9.615e-08), (17.19, 45.14, -7.25e-08), (17.23, 45.14, -7.491e-08), (17.25, 45.15, -8.324e-08), (17.26, 45.16, -4.217e-08), (17.27, 45.16, -8.799e-08), (17.28, 45.18, -9.748e-08), (17.27, 45.18, -8.99e-08), (17.27, 45.17, -5.868e-08), (17.27, 45.18, -1.306e-07), (17.44, 43.18, -6.659e-08), (17.44, 43.21, -1.018e-07), (17.46, 43.18, -7.032e-08), (17.49, 43.17, -8.799e-08), (17.53, 43.15, -9.11e-08), (17.57, 43.13, -8.739e-08), (17.59, 42.94, -7.132e-08), (17.59, 42.94, -5.845e-08), (17.3, 43.33, -7.068e-08), (17.29, 43.35, -8.881e-08), (17.29, 43.45, -8.79e-08), (17.29, 43.47, -9.76e-08), (17.32, 43.29, -6.249e-08), (17.31, 43.31, -8.711e-08), (17.31, 43.33, -9.926e-08), (17.34, 43.26, -9.476e-08), (17.33, 43.29, -9.552e-08), (17.4, 43.24, -1.227e-07), (17.39, 43.25, -9.136e-08), (17.43, 43.23, -9.744e-08), (17.34, 45.13, -9.933e-08), (17.44, 45.15, -8.787e-08), (17.55, 45.11, -9.853e-08), (17.47, 45.13, -9.331e-08), (17.54, 45.12, -8.869e-08), (17.57, 45.11, -8.631e-08), (17.29, 45.17, -8.761e-08), (17.31, 45.15, -9.482e-08), (17.31, 45.16, -6.748e-08), (17.34, 45.14, -1.417e-07), (17.36, 45.13, -9.25e-08), (17.36, 45.14, -4.784e-08), (17.47, 45.14, -5.916e-08), (17.87, 42.85, -8.184e-08), (17.87, 42.87, -9.203e-08), (17.9, 42.81, -9.971e-08), (17.9, 42.83, -3.14e-07), (17.9, 42.83, -7.678e-08), (17.89, 42.84, -5.438e-08), (17.9, 42.84, -7.824e-08), (17.89, 42.85, -9.926e-08), (17.62, 42.92, -5.527e-08), (17.61, 42.93, -9.21e-08), (17.61, 43.11, -9.815e-08), (17.63, 42.91, -9.161e-08), (17.65, 42.9, -6.208e-08), (17.65, 42.91, -9.926e-08), (17.65, 42.95, -9.514e-08), (17.66, 43.07, -7.311e-08), (17.65, 43.09, -9.049e-08), (17.67, 42.91, -8.403e-08), (17.66, 42.96, -9.574e-08), (17.68, 43.04, -8.039e-08), (17.67, 43.05, -8.566e-08), (17.67, 43.07, -9.948e-08), (17.69, 42.93, -9.458e-08), (17.69, 43.03, -9.887e-08), (17.73, 42.93, -1.005e-07), (17.71, 42.97, -9.381e-08), (17.71, 42.99, -9.667e-08), (17.73, 42.92, -7.491e-08), (17.97, 43.5, -1.026e-07), (17.78, 42.9, -4.412e-08), (17.77, 42.91, -9.339e-08), (17.79, 42.9, -7.145e-08), (17.81, 42.91, -8.308e-08), (17.85, 42.91, -1.101e-07), (17.61, 45.11, -9.692e-08), (17.61, 45.12, -9.319e-08), (17.69, 45.11, -9.436e-08), (17.72, 45.1, -9.299e-08), (17.77, 45.08, -9.553e-08), (17.73, 45.09, -9.597e-08), (17.77, 45.07, -9.555e-08), (17.81, 45.06, -9.736e-08), (17.81, 45.05, -7.926e-08), (18.04, 45.0, -9.988e-08), (17.85, 45.04, -6.738e-08), (17.89, 45.05, -9.923e-08), (17.9, 45.06, -4.94e-08), (17.66, 45.13, -5.14e-08), (17.68, 45.12, -5.438e-08), (17.93, 42.8, -5.993e-08), (17.93, 42.81, -1.47e-07), (17.99, 42.79, -9.144e-08), (17.99, 42.78, -8.638e-08), (18.03, 42.76, -6.516e-08), (18.03, 42.77, -9.681e-08), (18.06, 42.74, -7.712e-08), (18.05, 42.75, -8.898e-08), (18.1, 42.72, -7.297e-08), (18.09, 42.73, -9.223e-08), (18.11, 42.69, -8.304e-08), (18.11, 42.71, -9.383e-08), (18.14, 42.68, -7.215e-08), (18.13, 42.69, -9.525e-08), (18.16, 42.66, -6.261e-08), (18.15, 42.67, -8.088e-08), (18.21, 42.65, -9.688e-08), (18.21, 42.63, -7.491e-08), (18.23, 42.62, -7.132e-08), (18.23, 42.63, -9.587e-08), (18.41, 43.99, -7.179e-08), (18.32, 44.9, -9.988e-08), (17.93, 45.07, -9.591e-08), (17.93, 45.11, -8.727e-08), (17.95, 45.11, -9.339e-08), (17.96, 45.12, -7.752e-08), (18.05, 45.11, -9.634e-08), (18.07, 45.11, -8.309e-08), (18.09, 45.09, -9.083e-08), (18.08, 45.1, -5.527e-08), (18.11, 45.08, -8.453e-08), (18.17, 45.07, -9.848e-08), (18.17, 45.08, -4.756e-08), (18.19, 45.07, -9.806e-08), (18.19, 45.08, -9.243e-08), (18.21, 45.09, -9.5e-08), (18.22, 45.1, -6.633e-08), (18.23, 45.11, -9.065e-08), (17.99, 45.13, -9.317e-08), (18.0, 45.14, -4.412e-08), (18.03, 45.13, -1.005e-07), (18.01, 45.14, -8.089e-08), (18.02, 45.14, -6.354e-08), (18.05, 45.12, -7.399e-08), (18.24, 45.12, -5.527e-08), (18.44, 42.56, -4.162e-08), (18.44, 42.56, -4.578e-08), (18.25, 42.61, -9.5e-08), (18.35, 42.62, -9.065e-08), (18.39, 42.61, -9.482e-08), (18.45, 42.69, -9.988e-08), (18.39, 42.6, -7.491e-08), (18.42, 42.58, -8.806e-08), (18.41, 42.59, -9.5e-08), (18.43, 42.57, -8.94e-08), (18.45, 42.57, -9.614e-08), (18.47, 42.75, -9.661e-08), (18.47, 42.79, -1.287e-07), (18.46, 42.82, -9.137e-08), (18.46, 42.83, -4.053e-08), (18.47, 42.57, -8.594e-08), (18.47, 42.8, -8.874e-08), (18.47, 42.83, 1.303e-06), (18.47, 42.83, -4.994e-08), (18.48, 42.83, -3.329e-08), (18.47, 42.83, 1.184e-06), (18.46, 42.83, -9.976e-08), (18.47, 42.87, -9.766e-08), (18.48, 42.58, -6.703e-08), (18.49, 42.59, -9.508e-08), (18.5, 42.74, -3.382e-08), (18.5, 42.74, -1.113e-07), (18.5, 42.74, -6.417e-08), (18.49, 42.87, -8.157e-08), (18.51, 42.59, -9.076e-08), (18.53, 42.63, -8.371e-08), (18.53, 42.72, -1.168e-07), (18.51, 42.73, -1.58e-07), (18.54, 42.58, -1.469e-07), (18.53, 42.59, -9.421e-08), (18.53, 42.61, -8.424e-08), (18.55, 42.58, -6.516e-08), (18.55, 42.58, 2.702e-08), (18.54, 42.59, -8.301e-08), (18.55, 42.59, -4.162e-08), (18.54, 42.6, -4.217e-08), (18.55, 42.64, -4.717e-08), (18.55, 42.65, -9.77e-08), (18.55, 42.67, -9.003e-08), (18.55, 42.69, -8.975e-08), (18.55, 42.71, -9.587e-08), (18.56, 42.72, -2.055e-08), (18.49, 43.01, -9.871e-08), (18.49, 42.89, -9.61e-08), (18.49, 42.91, -8.94e-08), (18.48, 42.93, -7.401e-08), (18.48, 42.96, -8.549e-08), (18.5, 42.89, -6.691e-08), (18.5, 42.9, -4.162e-08), (18.51, 43.01, -7.999e-08), (18.53, 43.03, -9.616e-08), (18.55, 43.04, -8.962e-08), (18.84, 44.55, -9.988e-08), (18.35, 45.12, -8.451e-08), (18.35, 45.11, -9.441e-08), (18.43, 45.1, -9.055e-08), (18.43, 45.09, -9.149e-08), (18.45, 45.07, -9.783e-08), (18.45, 45.08, -7.037e-08), (18.49, 45.06, -7.508e-08), (18.75, 44.93, -9.905e-08), (18.6, 45.06, -8.506e-08), (18.25, 45.13, -7.711e-08), (18.57, 42.65, -7.674e-08), (18.56, 42.66, -5.527e-08), (18.56, 42.71, -6.748e-08), (18.65, 43.04, -9.181e-08), (18.65, 43.15, -9.231e-08), (18.65, 43.1, -9.279e-08), (18.65, 43.19, -9.371e-08), (18.66, 43.19, -5.993e-08), (18.67, 43.21, -9.027e-08), (18.69, 43.23, -9.727e-08), (18.69, 43.27, -9.978e-08), (18.69, 43.22, -6.638e-08), (18.69, 43.25, -8.933e-08), (18.71, 43.23, -7.567e-08), (18.7, 43.24, -5.327e-08), (18.71, 43.27, -9.475e-08), (18.73, 43.28, -7.058e-08), (18.73, 43.29, -9.831e-08), (18.75, 43.29, -8.765e-08), (18.78, 43.3, -4.114e-08), (18.92, 43.51, -9.716e-08), (18.79, 43.31, -9.246e-08), (18.84, 43.32, -9.554e-08), (18.84, 43.32, -9.517e-08), (18.85, 43.32, -5.786e-08), (18.85, 43.33, 1.146e-07), (18.84, 43.33, -7.581e-08), (18.85, 43.35, -9.203e-08), (18.9, 43.37, -1.074e-07), (18.61, 45.06, 5.747e-07), (18.63, 45.05, -8.366e-08), (18.63, 45.06, -4.661e-08), (18.77, 44.89, -9.936e-08), (18.73, 44.99, -9.989e-08), (18.71, 45.03, -9.428e-08), (18.71, 45.04, -5.327e-08), (18.72, 45.02, -5.438e-08), (18.75, 44.95, -9.518e-08), (18.76, 44.92, -6.248e-08), (18.77, 44.95, -9.852e-08), (18.8, 44.88, -1.238e-07), (18.79, 44.94, -4.786e-08), (18.79, 44.95, -9.739e-08), (18.79, 44.96, -1.395e-07), (18.8, 44.95, -7.614e-08), (18.79, 44.99, -8.138e-08), (18.84, 44.86, -1.019e-07), (18.81, 44.87, -9.41e-08), (18.8, 44.94, -4.162e-08), (18.85, 44.85, -9.49e-08), (18.9, 43.36, -8.144e-08), (18.92, 43.36, -6.326e-08), (18.92, 43.37, -9.659e-08), (18.92, 43.5, -7.835e-08), (18.94, 43.34, -9.755e-08), (18.93, 43.35, -8.67e-08), (18.95, 43.45, -9.85e-08), (18.93, 43.49, -8.996e-08), (18.93, 43.51, -4.162e-08), (18.93, 43.51, -9.822e-08), (18.96, 43.29, -7.025e-08), (18.96, 43.31, -5.993e-08), (18.95, 43.49, -8.66e-08), (18.94, 43.52, -5.771e-08), (18.97, 43.28, -6.748e-08), (18.97, 43.29, -9.677e-08), (18.97, 43.31, -9.848e-08), (18.97, 43.33, -9.848e-08), (19.01, 43.43, -9.674e-08), (19.0, 43.44, -8.951e-08), (19.0, 43.26, -4.412e-08), (18.99, 43.27, -9.083e-08), (19.03, 43.39, -1.042e-07), (19.01, 43.26, -6.463e-08), (19.01, 43.27, -9.5e-08), (19.05, 43.35, -1.092e-07), (19.02, 43.42, -7.581e-08), (19.02, 43.28, -8.172e-08), (19.03, 43.29, -9.168e-08), (19.03, 43.41, -8.505e-08), (19.04, 43.52, -9.252e-08), (19.07, 43.3, -2.862e-08), (19.04, 43.39, -4.786e-08), (19.05, 43.51, -6.728e-08), (19.07, 43.31, -9.525e-08), (19.07, 43.33, -8.959e-08), (19.06, 43.34, -6.354e-08), (19.08, 43.31, -4.661e-08), (19.08, 43.32, -4.162e-08), (19.09, 43.52, -5.916e-08), (18.95, 43.53, -9.295e-08), (18.98, 43.54, -9.589e-08), (18.99, 43.55, -7.518e-08), (19.01, 43.56, -5.299e-08), (19.03, 43.55, -9.41e-08), (19.0, 43.89, -9.676e-08), (19.09, 43.53, -9.621e-08), (19.16, 43.54, -8.584e-08), (19.29, 43.8, -9.988e-08), (19.23, 44.01, -9.974e-08), (19.11, 44.35, -9.964e-08), (19.15, 44.29, -9.939e-08), (19.13, 44.33, -9.74e-08), (19.12, 44.35, -9.068e-08), (19.1, 44.39, -6.761e-08), (19.11, 44.41, -9.848e-08), (19.14, 44.32, -9.164e-08), (19.14, 44.42, -7.982e-08), (19.13, 44.43, -9.465e-08), (19.14, 44.43, -4.717e-08), (19.17, 44.28, -7.738e-08), (19.22, 44.28, -2.308e-08), (19.06, 44.85, -9.967e-08), (19.13, 44.51, -9.543e-08), (19.13, 44.53, -9.614e-08), (19.17, 44.53, -8.101e-08), (19.23, 44.89, -9.998e-08), (19.18, 44.54, -1.094e-07), (19.19, 44.57, -9.681e-08), (18.93, 44.85, -9.383e-08), (19.03, 44.85, -9.561e-08), (19.04, 44.86, -6.443e-09), (19.09, 44.87, -9.936e-08), (19.1, 44.88, -7.805e-08), (19.13, 44.89, -8.397e-08), (19.14, 44.9, -8.057e-08), (19.21, 44.89, -1.017e-07), (19.17, 44.91, -9.317e-08), (19.18, 44.92, -5.527e-08), (19.19, 44.91, -9.046e-08), (19.18, 44.92, -6.088e-08), (19.25, 43.54, -8.715e-08), (19.25, 43.59, -9.543e-08), (19.27, 43.6, -9.495e-08), (19.35, 43.6, -9.549e-08), (19.35, 43.61, -9.891e-08), (19.36, 43.84, -9.255e-08), (19.38, 43.6, -5.28e-08), (19.37, 43.61, -9.892e-08), (19.37, 43.81, -9.548e-08), (19.37, 43.83, -8.094e-08), (19.4, 43.57, -6.796e-08), (19.39, 43.59, -9.244e-08), (19.39, 43.79, -9.497e-08), (19.39, 43.81, -7.829e-08), (19.41, 43.55, -7.658e-08), (19.41, 43.57, -9.677e-08), (19.44, 43.64, -9.988e-08), (19.42, 43.78, -1.281e-07), (19.43, 43.55, -8.694e-08), (19.43, 43.77, -8.94e-08), (19.45, 43.56, -6.638e-08), (19.45, 43.57, -7.271e-08), (19.45, 43.75, -9.677e-08), (19.45, 43.76, -6.516e-08), (19.49, 43.73, -9.096e-08), (19.48, 43.74, -1.434e-07), (19.5, 43.58, -8.87e-08), (19.49, 43.62, -9.739e-08), (19.49, 43.64, -9.114e-08), (19.51, 43.65, -9.003e-08), (19.51, 43.59, -7.972e-08), (19.5, 43.62, -1.241e-07), (19.5, 43.64, -4.217e-08), (19.52, 43.7, -7.085e-08), (19.51, 43.71, -9.27e-08), (19.5, 43.72, -6.354e-08), (19.25, 43.95, -9.911e-08), (19.23, 43.99, -9.349e-08), (19.26, 44.15, -9.988e-08), (19.27, 43.93, -9.455e-08), (19.24, 43.98, -1.153e-07), (19.25, 44.01, -8.407e-08), (19.29, 43.91, -9.175e-08), (19.26, 43.94, -7.135e-08), (19.27, 44.01, -9.106e-08), (19.35, 44.19, -9.922e-08), (19.28, 43.92, -6.703e-08), (19.31, 43.89, -8.497e-08), (19.3, 43.9, -6.126e-08), (19.33, 43.99, -9.69e-08), (19.35, 43.85, -8.57e-08), (19.33, 43.87, -8.791e-08), (19.32, 43.88, -5.327e-08), (19.34, 43.98, -8.851e-08), (19.34, 43.86, -4.217e-08), (19.4, 43.96, -5.841e-08), (19.39, 43.97, -1.044e-07), (19.53, 43.97, -7.515e-08), (19.46, 44.14, -9.208e-08), (19.43, 44.15, -9.518e-08), (19.49, 43.96, -5.017e-08), (19.48, 44.14, -7.74e-08), (19.49, 44.09, -9.926e-08), (19.49, 44.11, -8.953e-08), (19.53, 43.96, -6.303e-08), (19.53, 44.07, -1.077e-07), (19.52, 44.08, -1.094e-07), (19.23, 44.27, -9.716e-08), (19.31, 44.27, -9.207e-08), (19.33, 44.23, -9.392e-08), (19.32, 44.26, -8.884e-08), (19.34, 44.23, -8.321e-08), (19.37, 44.17, -8.511e-08), (19.36, 44.18, -5.63e-08), (19.42, 44.16, -8.329e-08), (19.2, 44.57, -6.95e-08), (19.21, 44.59, -8.978e-08), (19.22, 44.6, -1.08e-07), (19.23, 44.63, -9.782e-08), (19.24, 44.63, -6.95e-08), (19.25, 44.65, -8.978e-08), (19.27, 44.69, -1.02e-07), (19.28, 44.69, -6.95e-08), (19.29, 44.71, -8.514e-08), (19.31, 44.77, -8.809e-08), (19.31, 44.75, -9.681e-08), (19.3, 44.79, -7.679e-08), (19.32, 44.75, -6.249e-08), (19.21, 44.9, -7.166e-08), (19.24, 44.9, -8.13e-08), (19.32, 44.9, -9.544e-08), (19.31, 44.81, -9.344e-08), (19.29, 44.91, -8.707e-08), (19.33, 44.83, -8.598e-08), (19.32, 44.82, -5.868e-08), (19.33, 44.89, -9.462e-08), (19.34, 44.84, -1.322e-07), (19.35, 44.87, -9.677e-08), (19.36, 44.88, -8.197e-08), (19.36, 44.87, -6.597e-08), (19.52, 43.66, -6.126e-08), (19.53, 43.67, -8.45e-08), (19.56, 43.98, -9.973e-08), (19.57, 43.99, -8.643e-08), (19.59, 44.05, -1.052e-07), (19.58, 44.0, -6.193e-08), (19.59, 44.01, -9.5e-08), (19.58, 44.06, -5.375e-08), (19.61, 44.02, -8.807e-08), (19.61, 44.03, -9.614e-08), (19.62, 44.04, -4.578e-08), (19.62, 44.05, -4.661e-08), (16.3, 44.16, -1.334e-07), (16.13, 44.39, -8.203e-08), (16.15, 44.41, 2.43e-09), (16.15, 44.42, 4.162e-08), (16.05, 44.62, 9.684e-07), (16.52, 44.0, -1.608e-07), (17.14, 43.5, -5.991e-08), (17.5, 43.16, -5.835e-08), (17.54, 43.14, -4.326e-08), (17.58, 43.12, -5.635e-08), (17.86, 42.88, 2.027e-07), (17.62, 43.1, 7.796e-08), (17.66, 42.9, 3.329e-08), (17.68, 42.92, 4.217e-08), (17.7, 43.0, -1.075e-07), (17.8, 42.9, -3.636e-08), (18.52, 43.02, 3.329e-08), (19.28, 44.0, -3.338e-08), (19.26, 44.66, -1.234e-07), (19.3, 44.72, -1.233e-07), (19.32, 44.76, 4.217e-08)], [(401, 402)], [(5, 1, 2), (8, 3, 5), (7, 9, 6), (3, 10, 7), (8, 11, 10), (17, 14, 15), (17, 15, 12), (8, 16, 17), (23, 20, 21), (2, 0, 22), (23, 2, 22), (32, 24, 25), (26, 32, 25), (23, 8, 2), (30, 8, 23), (39, 8, 32), (33, 39, 32), (8, 34, 35), (8, 35, 28), (8, 28, 36), (37, 8, 36), (38, 8, 37), (8, 30, 31), (42, 43, 44), (48, 42, 45), (50, 51, 49), (53, 42, 52), (55, 8, 54), (57, 8, 55), (61, 695, 60), (66, 65, 61), (69, 68, 696), (71, 62, 63), (66, 69, 71), (78, 76, 72), (78, 72, 66), (78, 66, 73), (80, 77, 75), (78, 80, 76), (83, 81, 82), (128, 82, 80), (8, 85, 18), (89, 93, 88), (96, 90, 91), (98, 92, 93), (94, 98, 93), (73, 96, 8), (78, 73, 8), (101, 99, 98), (63, 100, 101), (73, 63, 101), (73, 71, 63), (104, 102, 103), (108, 8, 106), (110, 8, 108), (111, 8, 109), (113, 112, 111), (114, 8, 112), (116, 78, 114), (119, 8, 56), (121, 8, 118), (123, 8, 120), (125, 8, 122), (126, 8, 125), (131, 129, 130), (78, 130, 128), (78, 132, 133), (137, 134, 135), (78, 139, 140), (78, 140, 137), (78, 699, 143), (78, 143, 141), (147, 144, 145), (78, 148, 147), (78, 149, 150), (128, 694, 83), (117, 78, 116), (117, 153, 78), (154, 78, 153), (155, 157, 154), (158, 156, 157), (160, 78, 156), (161, 78, 160), (163, 78, 161), (164, 78, 163), (172, 169, 170), (175, 173, 172), (177, 174, 175), (78, 177, 175), (78, 175, 170), (78, 179, 177), (78, 181, 178), (184, 182, 181), (186, 151, 152), (78, 185, 186), (78, 187, 188), (191, 189, 190), (78, 168, 191), (193, 78, 195), (197, 78, 193), (199, 78, 197), (198, 200, 199), (192, 199, 200), (192, 78, 199), (203, 204, 202), (206, 204, 205), (208, 192, 204), (209, 204, 206), (317, 212, 700), (215, 217, 214), (221, 213, 317), (223, 183, 184), (78, 225, 223), (229, 226, 227), (78, 227, 224), (232, 229, 78), (232, 230, 229), (317, 232, 78), (235, 233, 234), (317, 234, 232), (317, 211, 235), (236, 192, 237), (241, 192, 239), (242, 192, 240), (246, 192, 245), (248, 236, 247), (250, 251, 249), (252, 251, 254), (257, 258, 256), (259, 258, 257), (299, 261, 317), (219, 217, 218), (317, 265, 216), (317, 216, 217), (317, 217, 266), (317, 266, 267), (317, 267, 221), (272, 268, 269), (317, 269, 270), (317, 270, 265), (317, 271, 272), (317, 273, 274), (275, 273, 317), (317, 257, 275), (279, 236, 277), (281, 236, 278), (283, 236, 251), (252, 283, 251), (284, 283, 282), (236, 276, 286), (287, 236, 286), (280, 278, 279), (339, 291, 292), (339, 293, 295), (317, 295, 296), (317, 296, 290), (303, 262, 263), (300, 297, 298), (303, 300, 298), (302, 706, 301), (303, 306, 302), (307, 707, 306), (317, 305, 299), (307, 313, 311), (314, 317, 313), (315, 317, 314), (317, 316, 313), (317, 315, 312), (317, 312, 310), (709, 318, 319), (317, 321, 709), (317, 322, 321), (317, 704, 322), (323, 324, 236), (325, 236, 324), (326, 236, 325), (328, 236, 326), (329, 236, 327), (330, 236, 329), (331, 236, 330), (332, 236, 331), (335, 332, 334), (337, 324, 336), (340, 338, 339), (345, 342, 343), (317, 351, 349), (317, 353, 350), (358, 317, 236), (361, 332, 360), (364, 332, 378), (367, 332, 365), (368, 332, 366), (359, 332, 368), (371, 359, 369), (372, 359, 371), (373, 359, 372), (374, 375, 373), (377, 378, 376), (380, 378, 379), (385, 356, 357), (385, 357, 354), (388, 386, 317), (388, 389, 387), (393, 383, 392), (396, 388, 317), (390, 398, 393), (400, 401, 403), (388, 407, 398), (388, 412, 407), (409, 414, 388), (418, 412, 388), (422, 416, 421), (423, 417, 418), (426, 413, 388), (429, 388, 414), (431, 411, 405), (432, 431, 317), (430, 434, 317), (436, 431, 432), (430, 710, 437), (442, 359, 441), (443, 359, 442), (444, 359, 443), (445, 359, 444), (447, 359, 445), (448, 440, 359), (449, 359, 447), (382, 359, 375), (441, 359, 450), (452, 425, 426), (429, 453, 428), (454, 439, 317), (456, 454, 317), (317, 458, 457), (460, 462, 459), (463, 460, 317), (461, 463, 317), (465, 460, 463), (468, 466, 461), (317, 473, 472), (317, 477, 473), (479, 317, 471), (546, 358, 440), (546, 317, 358), (481, 448, 449), (482, 449, 480), (487, 484, 485), (484, 488, 448), (489, 483, 448), (484, 494, 490), (495, 499, 492), (479, 501, 478), (507, 503, 479), (523, 506, 503), (513, 507, 479), (508, 513, 479), (512, 516, 511), (519, 523, 507), (523, 515, 516), (523, 516, 517), (523, 517, 518), (523, 518, 505), (525, 521, 522), (528, 522, 523), (527, 523, 519), (526, 529, 528), (530, 523, 527), (526, 532, 529), (539, 535, 536), (510, 471, 317), (541, 514, 510), (317, 541, 510), (317, 543, 542), (317, 544, 543), (546, 531, 545), (546, 540, 534), (551, 546, 440), (550, 546, 552), (553, 552, 551), (440, 555, 551), (620, 550, 552), (557, 552, 553), (440, 558, 556), (562, 620, 561), (440, 565, 564), (440, 566, 565), (567, 440, 563), (440, 568, 566), (563, 440, 500), (571, 563, 570), (577, 573, 574), (577, 574, 575), (576, 577, 575), (580, 577, 578), (579, 580, 578), (583, 582, 546), (549, 583, 546), (549, 584, 583), (586, 584, 549), (589, 586, 549), (590, 549, 587), (593, 588, 589), (594, 549, 590), (598, 592, 593), (598, 596, 597), (598, 589, 549), (598, 602, 600), (604, 598, 549), (605, 549, 601), (607, 598, 604), (609, 613, 608), (611, 614, 610), (616, 598, 606), (622, 618, 619), (625, 621, 618), (628, 549, 621), (629, 549, 624), (631, 711, 620), (633, 549, 629), (636, 632, 633), (639, 637, 638), (643, 638, 640), (645, 638, 643), (647, 639, 638), (648, 638, 644), (627, 620, 649), (652, 651, 650), (653, 627, 651), (654, 620, 627), (656, 620, 654), (440, 657, 569), (440, 659, 658), (663, 660, 567), (663, 712, 662), (665, 663, 567), (666, 665, 567), (668, 666, 567), (714, 667, 666), (567, 573, 577), (671, 672, 567), (673, 668, 567), (675, 676, 673), (677, 675, 672), (677, 678, 675), (647, 685, 684), (647, 687, 685), (689, 686, 647), (686, 692, 691), (8, 39, 40), (58, 56, 57), (61, 60, 59), (68, 66, 67), (70, 69, 696), (69, 66, 68), (71, 70, 697), (93, 86, 84), (87, 93, 84), (94, 93, 95), (96, 73, 698), (207, 206, 205), (253, 252, 254), (296, 295, 294), (293, 339, 292), (317, 397, 396), (399, 395, 396), (404, 403, 397), (400, 403, 404), (410, 408, 388), (415, 414, 409), (421, 416, 417), (420, 419, 416), (477, 474, 473), (477, 476, 474), (494, 493, 490), (495, 492, 493), (504, 479, 471), (510, 509, 471), (609, 608, 598), (611, 610, 598), (5, 3, 4), (7, 10, 9), (8, 10, 3), (8, 12, 11), (12, 15, 13), (8, 17, 12), (8, 19, 16), (23, 22, 20), (8, 31, 24), (32, 8, 24), (28, 35, 27), (29, 36, 28), (8, 5, 2), (8, 40, 34), (38, 41, 8), (41, 42, 8), (44, 45, 42), (46, 48, 45), (47, 49, 48), (49, 51, 48), (52, 42, 48), (51, 52, 48), (53, 8, 42), (53, 54, 8), (57, 56, 8), (61, 65, 695), (66, 64, 65), (67, 66, 61), (71, 69, 70), (73, 66, 71), (75, 77, 74), (76, 80, 75), (80, 82, 79), (128, 83, 82), (78, 128, 80), (8, 18, 19), (87, 88, 93), (8, 91, 85), (89, 95, 93), (698, 73, 94), (8, 96, 91), (94, 73, 98), (98, 99, 97), (73, 101, 98), (103, 102, 8), (105, 8, 102), (107, 106, 8), (105, 107, 8), (110, 109, 8), (111, 112, 8), (114, 78, 8), (115, 114, 112), (119, 118, 8), (121, 120, 8), (123, 122, 8), (124, 123, 120), (126, 103, 8), (128, 130, 127), (78, 131, 130), (78, 133, 131), (78, 135, 132), (137, 138, 136), (137, 140, 138), (78, 137, 135), (78, 142, 139), (78, 141, 142), (78, 145, 699), (78, 147, 145), (147, 148, 146), (78, 150, 148), (78, 152, 149), (154, 156, 78), (154, 157, 156), (159, 160, 156), (162, 163, 161), (164, 165, 78), (165, 166, 78), (166, 167, 78), (172, 173, 171), (170, 175, 172), (177, 179, 176), (78, 178, 179), (181, 182, 180), (78, 184, 181), (78, 186, 152), (78, 188, 185), (78, 190, 187), (78, 191, 190), (78, 170, 168), (194, 78, 167), (194, 195, 78), (196, 193, 195), (201, 202, 192), (202, 204, 192), (209, 208, 204), (215, 218, 217), (223, 225, 222), (78, 223, 184), (78, 224, 225), (78, 229, 227), (229, 230, 228), (232, 234, 231), (317, 235, 234), (235, 211, 210), (317, 700, 211), (236, 317, 78), (192, 236, 78), (238, 192, 208), (238, 239, 192), (241, 240, 192), (243, 242, 240), (245, 192, 242), (244, 245, 242), (246, 237, 192), (247, 236, 237), (248, 249, 236), (249, 251, 236), (255, 252, 253), (317, 701, 259), (317, 260, 701), (317, 702, 260), (317, 261, 702), (299, 703, 261), (219, 266, 217), (221, 267, 220), (265, 270, 264), (317, 272, 269), (317, 274, 271), (317, 259, 257), (279, 278, 236), (252, 282, 283), (283, 276, 236), (285, 276, 283), (287, 277, 236), (288, 279, 277), (290, 296, 289), (317, 339, 295), (303, 298, 262), (303, 302, 300), (299, 305, 705), (302, 306, 706), (303, 307, 306), (305, 310, 304), (307, 311, 707), (310, 308, 309), (317, 310, 305), (307, 314, 313), (310, 312, 308), (312, 315, 708), (317, 319, 316), (709, 320, 318), (317, 709, 319), (317, 290, 704), (281, 323, 236), (328, 327, 236), (333, 332, 331), (333, 334, 332), (337, 325, 324), (317, 340, 339), (317, 341, 340), (317, 343, 341), (317, 345, 343), (317, 344, 345), (317, 347, 344), (317, 346, 347), (349, 351, 348), (317, 349, 346), (317, 350, 351), (317, 352, 353), (317, 354, 352), (354, 357, 355), (332, 359, 236), (335, 360, 332), (361, 362, 332), (362, 363, 332), (365, 332, 364), (367, 366, 332), (369, 359, 368), (370, 369, 368), (373, 375, 359), (363, 376, 332), (376, 378, 332), (377, 379, 378), (381, 364, 378), (317, 385, 354), (317, 386, 385), (388, 387, 386), (388, 391, 389), (388, 390, 391), (393, 384, 383), (390, 393, 392), (395, 394, 388), (396, 395, 388), (388, 398, 390), (317, 404, 397), (317, 405, 404), (398, 407, 406), (408, 409, 388), (394, 410, 388), (418, 417, 412), (413, 418, 388), (422, 420, 416), (423, 421, 417), (413, 425, 424), (426, 425, 413), (427, 426, 388), (388, 428, 427), (429, 428, 388), (317, 431, 405), (433, 432, 317), (434, 433, 317), (436, 435, 431), (317, 438, 430), (430, 438, 710), (317, 439, 438), (440, 358, 236), (440, 236, 359), (446, 445, 444), (382, 450, 359), (452, 451, 425), (455, 456, 317), (457, 455, 317), (317, 459, 458), (317, 460, 459), (465, 464, 460), (466, 468, 467), (317, 468, 461), (317, 469, 468), (469, 317, 470), (317, 472, 470), (474, 476, 475), (317, 478, 477), (479, 478, 317), (449, 448, 359), (482, 481, 449), (483, 440, 448), (481, 484, 448), (485, 484, 481), (486, 485, 481), (484, 490, 488), (491, 440, 483), (494, 495, 493), (496, 494, 484), (498, 497, 440), (491, 498, 440), (500, 440, 497), (503, 506, 502), (504, 508, 479), (523, 505, 506), (507, 523, 503), (512, 517, 516), (520, 519, 507), (523, 522, 515), (525, 524, 521), (528, 525, 522), (526, 528, 523), (533, 526, 523), (526, 535, 532), (536, 535, 526), (537, 536, 526), (539, 538, 535), (317, 542, 541), (317, 546, 544), (546, 545, 544), (531, 546, 534), (546, 547, 540), (546, 548, 547), (551, 552, 546), (554, 553, 551), (440, 556, 555), (440, 559, 558), (564, 559, 440), (559, 560, 558), (561, 620, 552), (567, 660, 440), (440, 569, 568), (571, 572, 563), (572, 573, 563), (573, 567, 563), (576, 578, 577), (579, 581, 580), (546, 582, 548), (586, 585, 584), (591, 590, 587), (595, 594, 590), (598, 597, 592), (589, 598, 593), (599, 549, 594), (598, 600, 596), (599, 601, 549), (598, 603, 602), (605, 604, 549), (598, 608, 603), (607, 606, 598), (610, 609, 598), (613, 612, 608), (615, 611, 598), (616, 615, 598), (617, 616, 606), (618, 549, 546), (619, 618, 546), (550, 619, 546), (550, 620, 623), (621, 549, 618), (620, 626, 623), (628, 624, 549), (620, 711, 626), (630, 629, 624), (633, 632, 549), (634, 633, 629), (632, 587, 549), (638, 635, 631), (620, 638, 631), (640, 638, 620), (641, 640, 620), (639, 642, 637), (645, 644, 638), (639, 646, 642), (648, 647, 638), (562, 649, 620), (650, 627, 649), (650, 651, 627), (655, 654, 627), (656, 641, 620), (440, 658, 657), (440, 660, 659), (660, 662, 661), (660, 663, 662), (663, 665, 664), (665, 667, 713), (666, 667, 665), (714, 669, 667), (670, 577, 580), (671, 674, 672), (567, 675, 673), (672, 675, 567), (677, 679, 678), (680, 679, 677), (680, 681, 679), (611, 683, 682), (615, 683, 611), (647, 684, 639), (647, 688, 687), (647, 690, 688), (686, 690, 647), (686, 691, 690), (686, 693, 692)])
me_mesh_001.update()

# ---- objects
ob_mycurve_001 = bpy.data.objects.new('myCurve.001', me_mesh)
ob_mycurve = bpy.data.objects.new('myCurve', me_mesh_001)

# ---- transforms, parenting, visibility, modifiers, constraints
ob_mycurve_001.location = (0.0, 0.0, 0.0)
_m = ob_mycurve_001.modifiers.new('Auto Smooth', 'NODES')
_m.node_group = ng_auto_smooth
_gi = [s.identifier for s in ng_auto_smooth.interface.items_tree if s.item_type == 'SOCKET' and s.in_out == 'INPUT']
_m[_gi[1]] = 3.142  # Angle
ob_mycurve.location = (0.0, 0.0, 0.0)
_m = ob_mycurve.modifiers.new('Auto Smooth', 'NODES')
_m.node_group = ng_auto_smooth
_gi = [s.identifier for s in ng_auto_smooth.interface.items_tree if s.item_type == 'SOCKET' and s.in_out == 'INPUT']
_m[_gi[1]] = 3.142  # Angle

# ---- collection membership
scene.collection.objects.link(ob_mycurve_001)
scene.collection.objects.link(ob_mycurve)

# ---- scene / render settings (as saved in the file)
scene.frame_start = 1; scene.frame_end = 250; scene.frame_set(1)
scene.render.engine = 'BLENDER_EEVEE_NEXT'
scene.cycles.sampling_pattern = 'TABULATED_SOBOL'
scene.cycles.use_light_tree = False
scene.view_settings.view_transform = 'Filmic'
bpy.context.view_layer.update()

# ---- added for rendering (the .blend has no active camera and no usable light): camera, sun
cam_auto = bpy.data.cameras.new('AutoCamera')
cam_auto.lens = 50.0
cam_auto.sensor_width = 36.0
cam_auto.clip_end = 1000.0
ob_auto_camera = bpy.data.objects.new('AutoCamera', cam_auto)
scene.collection.objects.link(ob_auto_camera)
ob_auto_camera.location = (22.0608, 38.6534, 3.50718)
ob_auto_camera.rotation_euler = (1.09748, -7.21219e-08, 0.694738)
scene.camera = ob_auto_camera
light_auto_sun = bpy.data.lights.new('AutoSun', 'SUN')
light_auto_sun.energy = 3.0
light_auto_sun.angle = 0.0523599
ob_auto_sun = bpy.data.objects.new('AutoSun', light_auto_sun)
scene.collection.objects.link(ob_auto_sun)
ob_auto_sun.rotation_euler = (0.872665, 0.174533, 0.523599)
bpy.context.view_layer.update()

